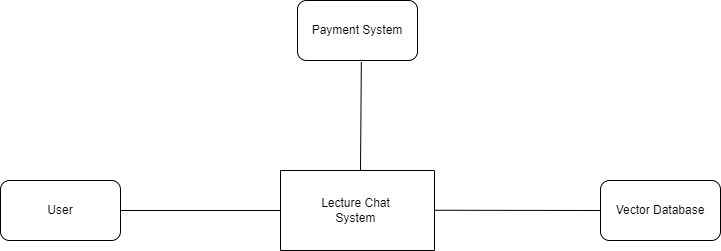

The diagram above was exported from draw.io. Its source (the exported page's mxGraphModel, read from the mxfile embedded in the PNG):
<mxGraphModel dx="1888" dy="940" grid="1" gridSize="10" guides="1" tooltips="1" connect="1" arrows="1" fold="1" page="1" pageScale="1" pageWidth="827" pageHeight="1169" background="none" math="0" shadow="0">
  <root>
    <mxCell id="0" />
    <mxCell id="1" parent="0" />
    <mxCell id="xzMDSXlSkJRWRc-SFSuh-1" value="" style="swimlane;startSize=0;" parent="1" vertex="1">
      <mxGeometry x="410" y="810" width="154" height="80" as="geometry">
        <mxRectangle x="410" y="810" width="50" height="40" as="alternateBounds" />
      </mxGeometry>
    </mxCell>
    <mxCell id="xzMDSXlSkJRWRc-SFSuh-2" value="Lecture Chat&lt;br&gt;System&lt;br&gt;" style="text;html=1;align=center;verticalAlign=middle;resizable=0;points=[];autosize=1;strokeColor=none;fillColor=none;" parent="xzMDSXlSkJRWRc-SFSuh-1" vertex="1">
      <mxGeometry x="30" y="20" width="90" height="40" as="geometry" />
    </mxCell>
    <mxCell id="xzMDSXlSkJRWRc-SFSuh-3" value="User" style="rounded=1;whiteSpace=wrap;html=1;" parent="1" vertex="1">
      <mxGeometry x="130" y="820" width="120" height="60" as="geometry" />
    </mxCell>
    <mxCell id="xzMDSXlSkJRWRc-SFSuh-4" value="Vector Database" style="rounded=1;whiteSpace=wrap;html=1;" parent="1" vertex="1">
      <mxGeometry x="730" y="820" width="120" height="60" as="geometry" />
    </mxCell>
    <mxCell id="xzMDSXlSkJRWRc-SFSuh-5" value="" style="endArrow=none;html=1;rounded=0;exitX=1;exitY=0.5;exitDx=0;exitDy=0;" parent="1" source="xzMDSXlSkJRWRc-SFSuh-3" edge="1">
      <mxGeometry width="50" height="50" relative="1" as="geometry">
        <mxPoint x="250" y="875" as="sourcePoint" />
        <mxPoint x="410" y="850" as="targetPoint" />
      </mxGeometry>
    </mxCell>
    <mxCell id="xzMDSXlSkJRWRc-SFSuh-7" value="" style="endArrow=none;html=1;rounded=0;exitX=1;exitY=0.5;exitDx=0;exitDy=0;entryX=0;entryY=0.5;entryDx=0;entryDy=0;" parent="1" target="xzMDSXlSkJRWRc-SFSuh-4" edge="1">
      <mxGeometry width="50" height="50" relative="1" as="geometry">
        <mxPoint x="564" y="849.75" as="sourcePoint" />
        <mxPoint x="724" y="849.75" as="targetPoint" />
      </mxGeometry>
    </mxCell>
    <mxCell id="xzMDSXlSkJRWRc-SFSuh-9" value="Payment System" style="rounded=1;whiteSpace=wrap;html=1;" parent="1" vertex="1">
      <mxGeometry x="427" y="640" width="120" height="60" as="geometry" />
    </mxCell>
    <mxCell id="xzMDSXlSkJRWRc-SFSuh-10" value="" style="endArrow=none;html=1;rounded=0;entryX=0.532;entryY=1.024;entryDx=0;entryDy=0;entryPerimeter=0;" parent="1" target="xzMDSXlSkJRWRc-SFSuh-9" edge="1">
      <mxGeometry width="50" height="50" relative="1" as="geometry">
        <mxPoint x="490" y="810" as="sourcePoint" />
        <mxPoint x="540" y="760" as="targetPoint" />
      </mxGeometry>
    </mxCell>
  </root>
</mxGraphModel>